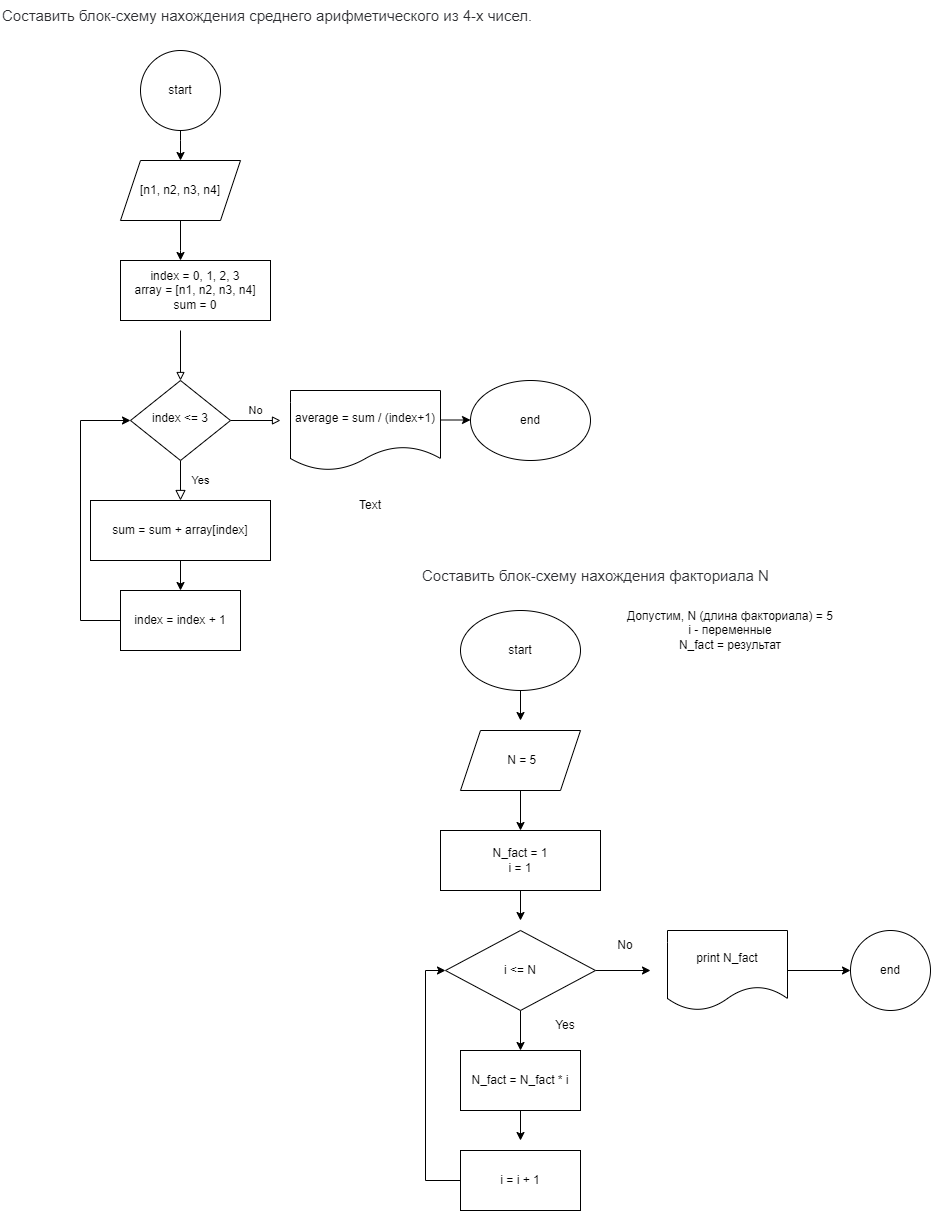

The diagram above was exported from draw.io. Its source (the exported page's mxGraphModel, read from the mxfile embedded in the PNG):
<mxGraphModel dx="288" dy="1287" grid="1" gridSize="10" guides="1" tooltips="1" connect="1" arrows="1" fold="1" page="1" pageScale="1" pageWidth="827" pageHeight="1169" math="0" shadow="0">
  <root>
    <mxCell id="WIyWlLk6GJQsqaUBKTNV-0" />
    <mxCell id="WIyWlLk6GJQsqaUBKTNV-1" parent="WIyWlLk6GJQsqaUBKTNV-0" />
    <mxCell id="WIyWlLk6GJQsqaUBKTNV-2" value="" style="rounded=0;html=1;jettySize=auto;orthogonalLoop=1;fontSize=11;endArrow=block;endFill=0;strokeWidth=1;shadow=0;labelBackgroundColor=none;edgeStyle=orthogonalEdgeStyle;" parent="WIyWlLk6GJQsqaUBKTNV-1" target="WIyWlLk6GJQsqaUBKTNV-6" edge="1">
      <mxGeometry relative="1" as="geometry">
        <mxPoint x="220" y="120" as="sourcePoint" />
      </mxGeometry>
    </mxCell>
    <mxCell id="WIyWlLk6GJQsqaUBKTNV-4" value="Yes" style="rounded=0;html=1;jettySize=auto;orthogonalLoop=1;fontSize=11;endArrow=block;endFill=0;endSize=8;strokeWidth=1;shadow=0;labelBackgroundColor=none;edgeStyle=orthogonalEdgeStyle;" parent="WIyWlLk6GJQsqaUBKTNV-1" source="WIyWlLk6GJQsqaUBKTNV-6" edge="1">
      <mxGeometry y="20" relative="1" as="geometry">
        <mxPoint as="offset" />
        <mxPoint x="220" y="290" as="targetPoint" />
      </mxGeometry>
    </mxCell>
    <mxCell id="WIyWlLk6GJQsqaUBKTNV-5" value="No" style="edgeStyle=orthogonalEdgeStyle;rounded=0;html=1;jettySize=auto;orthogonalLoop=1;fontSize=11;endArrow=block;endFill=0;strokeWidth=1;shadow=0;labelBackgroundColor=none;" parent="WIyWlLk6GJQsqaUBKTNV-1" source="WIyWlLk6GJQsqaUBKTNV-6" edge="1">
      <mxGeometry y="10" relative="1" as="geometry">
        <mxPoint as="offset" />
        <mxPoint x="320" y="210" as="targetPoint" />
      </mxGeometry>
    </mxCell>
    <mxCell id="WIyWlLk6GJQsqaUBKTNV-6" value="&lt;font style=&quot;vertical-align: inherit;&quot;&gt;&lt;font style=&quot;vertical-align: inherit;&quot;&gt;&lt;font style=&quot;vertical-align: inherit;&quot;&gt;&lt;font style=&quot;vertical-align: inherit;&quot;&gt;&lt;font style=&quot;vertical-align: inherit;&quot;&gt;&lt;font style=&quot;vertical-align: inherit;&quot;&gt;&lt;font style=&quot;vertical-align: inherit;&quot;&gt;&lt;font style=&quot;vertical-align: inherit;&quot;&gt;&lt;font style=&quot;vertical-align: inherit;&quot;&gt;&lt;font style=&quot;vertical-align: inherit;&quot;&gt;index &amp;lt;= 3&lt;/font&gt;&lt;/font&gt;&lt;/font&gt;&lt;/font&gt;&lt;/font&gt;&lt;/font&gt;&lt;/font&gt;&lt;/font&gt;&lt;/font&gt;&lt;/font&gt;" style="rhombus;whiteSpace=wrap;html=1;shadow=0;fontFamily=Helvetica;fontSize=12;align=center;strokeWidth=1;spacing=6;spacingTop=-4;" parent="WIyWlLk6GJQsqaUBKTNV-1" vertex="1">
      <mxGeometry x="170" y="170" width="100" height="80" as="geometry" />
    </mxCell>
    <mxCell id="eWBfcA7mildUWmKhPe1o-0" value="" style="endArrow=classic;html=1;rounded=0;exitX=1;exitY=0.5;exitDx=0;exitDy=0;" parent="WIyWlLk6GJQsqaUBKTNV-1" edge="1">
      <mxGeometry width="50" height="50" relative="1" as="geometry">
        <mxPoint x="480" y="209.5" as="sourcePoint" />
        <mxPoint x="510" y="209.5" as="targetPoint" />
      </mxGeometry>
    </mxCell>
    <mxCell id="eWBfcA7mildUWmKhPe1o-2" value="&lt;font style=&quot;vertical-align: inherit;&quot;&gt;&lt;font style=&quot;vertical-align: inherit;&quot;&gt;end&lt;/font&gt;&lt;/font&gt;" style="ellipse;whiteSpace=wrap;html=1;" parent="WIyWlLk6GJQsqaUBKTNV-1" vertex="1">
      <mxGeometry x="510" y="170" width="120" height="80" as="geometry" />
    </mxCell>
    <mxCell id="eWBfcA7mildUWmKhPe1o-12" style="edgeStyle=orthogonalEdgeStyle;rounded=0;orthogonalLoop=1;jettySize=auto;html=1;entryX=0;entryY=0.5;entryDx=0;entryDy=0;fontFamily=Helvetica;fontSize=12;fontColor=default;exitX=0;exitY=0.5;exitDx=0;exitDy=0;" parent="WIyWlLk6GJQsqaUBKTNV-1" source="rIo5Lo54nHIsp6G4wZ8d-6" target="WIyWlLk6GJQsqaUBKTNV-6" edge="1">
      <mxGeometry relative="1" as="geometry">
        <Array as="points">
          <mxPoint x="120" y="410" />
          <mxPoint x="120" y="210" />
        </Array>
        <mxPoint x="160" y="555" as="sourcePoint" />
      </mxGeometry>
    </mxCell>
    <mxCell id="eWBfcA7mildUWmKhPe1o-17" style="edgeStyle=orthogonalEdgeStyle;rounded=0;orthogonalLoop=1;jettySize=auto;html=1;fontFamily=Helvetica;fontSize=12;fontColor=default;" parent="WIyWlLk6GJQsqaUBKTNV-1" edge="1">
      <mxGeometry relative="1" as="geometry">
        <mxPoint x="220" y="50" as="targetPoint" />
        <Array as="points">
          <mxPoint x="220" y="40" />
          <mxPoint x="220" y="40" />
        </Array>
        <mxPoint x="220" y="10" as="sourcePoint" />
      </mxGeometry>
    </mxCell>
    <mxCell id="eWBfcA7mildUWmKhPe1o-16" value="" style="edgeStyle=orthogonalEdgeStyle;rounded=0;orthogonalLoop=1;jettySize=auto;html=1;fontFamily=Helvetica;fontSize=12;fontColor=default;" parent="WIyWlLk6GJQsqaUBKTNV-1" source="eWBfcA7mildUWmKhPe1o-15" edge="1">
      <mxGeometry relative="1" as="geometry">
        <Array as="points">
          <mxPoint x="220" y="-70" />
          <mxPoint x="220" y="-70" />
        </Array>
        <mxPoint x="220" y="-50" as="targetPoint" />
      </mxGeometry>
    </mxCell>
    <mxCell id="eWBfcA7mildUWmKhPe1o-15" value="start" style="ellipse;whiteSpace=wrap;html=1;rounded=1;glass=0;strokeWidth=1;shadow=0;sketch=0;strokeColor=default;fontFamily=Helvetica;fontSize=12;fontColor=default;fillColor=default;" parent="WIyWlLk6GJQsqaUBKTNV-1" vertex="1">
      <mxGeometry x="180" y="-160" width="80" height="80" as="geometry" />
    </mxCell>
    <mxCell id="eWBfcA7mildUWmKhPe1o-18" value="Text" style="text;html=1;strokeColor=none;fillColor=none;align=center;verticalAlign=middle;whiteSpace=wrap;rounded=0;glass=0;sketch=0;fontFamily=Helvetica;fontSize=12;fontColor=default;" parent="WIyWlLk6GJQsqaUBKTNV-1" vertex="1">
      <mxGeometry x="380" y="280" width="60" height="30" as="geometry" />
    </mxCell>
    <mxCell id="rIo5Lo54nHIsp6G4wZ8d-0" value="&lt;font style=&quot;vertical-align: inherit;&quot;&gt;&lt;font style=&quot;vertical-align: inherit;&quot;&gt;&lt;font style=&quot;vertical-align: inherit;&quot;&gt;&lt;font style=&quot;vertical-align: inherit;&quot;&gt;&lt;font style=&quot;vertical-align: inherit;&quot;&gt;&lt;font style=&quot;vertical-align: inherit;&quot;&gt;[n1, n2, n3, n4]&lt;/font&gt;&lt;/font&gt;&lt;/font&gt;&lt;/font&gt;&lt;/font&gt;&lt;/font&gt;" style="shape=parallelogram;perimeter=parallelogramPerimeter;whiteSpace=wrap;html=1;fixedSize=1;" parent="WIyWlLk6GJQsqaUBKTNV-1" vertex="1">
      <mxGeometry x="160" y="-50" width="120" height="60" as="geometry" />
    </mxCell>
    <mxCell id="rIo5Lo54nHIsp6G4wZ8d-1" value="&lt;font style=&quot;vertical-align: inherit;&quot;&gt;&lt;font style=&quot;vertical-align: inherit;&quot;&gt;&lt;font style=&quot;vertical-align: inherit;&quot;&gt;&lt;font style=&quot;vertical-align: inherit;&quot;&gt;&lt;font style=&quot;vertical-align: inherit;&quot;&gt;&lt;font style=&quot;vertical-align: inherit;&quot;&gt;&lt;font style=&quot;vertical-align: inherit;&quot;&gt;&lt;font style=&quot;vertical-align: inherit;&quot;&gt;&lt;font style=&quot;vertical-align: inherit;&quot;&gt;&lt;font style=&quot;vertical-align: inherit;&quot;&gt;index = 0, 1, 2, 3&lt;br&gt;&lt;/font&gt;&lt;/font&gt;&lt;/font&gt;&lt;/font&gt;&lt;/font&gt;&lt;/font&gt;&lt;/font&gt;&lt;/font&gt;array = [n1, n2, n3, n4]&lt;br&gt;&lt;font style=&quot;vertical-align: inherit;&quot;&gt;&lt;font style=&quot;vertical-align: inherit;&quot;&gt;&lt;font style=&quot;vertical-align: inherit;&quot;&gt;&lt;font style=&quot;vertical-align: inherit;&quot;&gt;&lt;font style=&quot;vertical-align: inherit;&quot;&gt;&lt;font style=&quot;vertical-align: inherit;&quot;&gt;&lt;font style=&quot;vertical-align: inherit;&quot;&gt;&lt;font style=&quot;vertical-align: inherit;&quot;&gt;sum = 0&lt;/font&gt;&lt;/font&gt;&lt;/font&gt;&lt;/font&gt;&lt;/font&gt;&lt;/font&gt;&lt;/font&gt;&lt;/font&gt;&lt;br&gt;&lt;/font&gt;&lt;/font&gt;" style="rounded=0;whiteSpace=wrap;html=1;" parent="WIyWlLk6GJQsqaUBKTNV-1" vertex="1">
      <mxGeometry x="160" y="50" width="150" height="60" as="geometry" />
    </mxCell>
    <mxCell id="rIo5Lo54nHIsp6G4wZ8d-3" value="average = sum / (index+1)" style="shape=document;whiteSpace=wrap;html=1;boundedLbl=1;" parent="WIyWlLk6GJQsqaUBKTNV-1" vertex="1">
      <mxGeometry x="330" y="180" width="150" height="80" as="geometry" />
    </mxCell>
    <mxCell id="rIo5Lo54nHIsp6G4wZ8d-5" style="edgeStyle=orthogonalEdgeStyle;rounded=0;orthogonalLoop=1;jettySize=auto;html=1;" parent="WIyWlLk6GJQsqaUBKTNV-1" source="rIo5Lo54nHIsp6G4wZ8d-4" edge="1">
      <mxGeometry relative="1" as="geometry">
        <mxPoint x="220" y="380" as="targetPoint" />
      </mxGeometry>
    </mxCell>
    <mxCell id="rIo5Lo54nHIsp6G4wZ8d-4" value="sum = sum + array[index]" style="rounded=0;whiteSpace=wrap;html=1;" parent="WIyWlLk6GJQsqaUBKTNV-1" vertex="1">
      <mxGeometry x="130" y="290" width="180" height="60" as="geometry" />
    </mxCell>
    <mxCell id="rIo5Lo54nHIsp6G4wZ8d-6" value="index = index + 1" style="rounded=0;whiteSpace=wrap;html=1;" parent="WIyWlLk6GJQsqaUBKTNV-1" vertex="1">
      <mxGeometry x="160" y="380" width="120" height="60" as="geometry" />
    </mxCell>
    <mxCell id="rIo5Lo54nHIsp6G4wZ8d-10" style="edgeStyle=orthogonalEdgeStyle;rounded=0;orthogonalLoop=1;jettySize=auto;html=1;" parent="WIyWlLk6GJQsqaUBKTNV-1" source="rIo5Lo54nHIsp6G4wZ8d-7" edge="1">
      <mxGeometry relative="1" as="geometry">
        <mxPoint x="560" y="510" as="targetPoint" />
      </mxGeometry>
    </mxCell>
    <mxCell id="rIo5Lo54nHIsp6G4wZ8d-7" value="start" style="ellipse;whiteSpace=wrap;html=1;" parent="WIyWlLk6GJQsqaUBKTNV-1" vertex="1">
      <mxGeometry x="500" y="400" width="120" height="80" as="geometry" />
    </mxCell>
    <mxCell id="rIo5Lo54nHIsp6G4wZ8d-8" value="&lt;span style=&quot;color: rgb(44, 45, 48); font-family: Roboto, &amp;quot;San Francisco&amp;quot;, &amp;quot;Helvetica Neue&amp;quot;, Helvetica, Arial; font-size: 15px; font-style: normal; font-variant-ligatures: normal; font-variant-caps: normal; font-weight: 400; letter-spacing: normal; orphans: 2; text-align: start; text-indent: 0px; text-transform: none; widows: 2; word-spacing: 0px; -webkit-text-stroke-width: 0px; background-color: rgb(255, 255, 255); text-decoration-thickness: initial; text-decoration-style: initial; text-decoration-color: initial; float: none; display: inline !important;&quot;&gt;Составить блок-схему нахождения среднего арифметического из 4-х чисел.&lt;/span&gt;" style="text;whiteSpace=wrap;html=1;" parent="WIyWlLk6GJQsqaUBKTNV-1" vertex="1">
      <mxGeometry x="40" y="-210" width="560" height="60" as="geometry" />
    </mxCell>
    <mxCell id="rIo5Lo54nHIsp6G4wZ8d-9" value="&lt;span style=&quot;color: rgb(44, 45, 48); font-family: Roboto, &amp;quot;San Francisco&amp;quot;, &amp;quot;Helvetica Neue&amp;quot;, Helvetica, Arial; font-size: 15px; font-style: normal; font-variant-ligatures: normal; font-variant-caps: normal; font-weight: 400; letter-spacing: normal; orphans: 2; text-align: start; text-indent: 0px; text-transform: none; widows: 2; word-spacing: 0px; -webkit-text-stroke-width: 0px; background-color: rgb(255, 255, 255); text-decoration-thickness: initial; text-decoration-style: initial; text-decoration-color: initial; float: none; display: inline !important;&quot;&gt;Составить блок-схему нахождения факториала N&lt;/span&gt;" style="text;whiteSpace=wrap;html=1;" parent="WIyWlLk6GJQsqaUBKTNV-1" vertex="1">
      <mxGeometry x="460" y="350" width="380" height="40" as="geometry" />
    </mxCell>
    <mxCell id="rIo5Lo54nHIsp6G4wZ8d-13" value="" style="edgeStyle=orthogonalEdgeStyle;rounded=0;orthogonalLoop=1;jettySize=auto;html=1;" parent="WIyWlLk6GJQsqaUBKTNV-1" source="rIo5Lo54nHIsp6G4wZ8d-11" edge="1">
      <mxGeometry relative="1" as="geometry">
        <mxPoint x="560" y="710" as="targetPoint" />
      </mxGeometry>
    </mxCell>
    <mxCell id="rIo5Lo54nHIsp6G4wZ8d-11" value="N_fact = 1&lt;br&gt;i = 1" style="rounded=0;whiteSpace=wrap;html=1;" parent="WIyWlLk6GJQsqaUBKTNV-1" vertex="1">
      <mxGeometry x="480" y="620" width="160" height="60" as="geometry" />
    </mxCell>
    <mxCell id="rIo5Lo54nHIsp6G4wZ8d-17" value="" style="edgeStyle=orthogonalEdgeStyle;rounded=0;orthogonalLoop=1;jettySize=auto;html=1;" parent="WIyWlLk6GJQsqaUBKTNV-1" source="rIo5Lo54nHIsp6G4wZ8d-14" target="rIo5Lo54nHIsp6G4wZ8d-16" edge="1">
      <mxGeometry relative="1" as="geometry" />
    </mxCell>
    <mxCell id="rIo5Lo54nHIsp6G4wZ8d-22" style="edgeStyle=orthogonalEdgeStyle;rounded=0;orthogonalLoop=1;jettySize=auto;html=1;" parent="WIyWlLk6GJQsqaUBKTNV-1" source="rIo5Lo54nHIsp6G4wZ8d-14" edge="1">
      <mxGeometry relative="1" as="geometry">
        <mxPoint x="690" y="760" as="targetPoint" />
      </mxGeometry>
    </mxCell>
    <mxCell id="rIo5Lo54nHIsp6G4wZ8d-14" value="i &amp;lt;= N" style="rhombus;whiteSpace=wrap;html=1;" parent="WIyWlLk6GJQsqaUBKTNV-1" vertex="1">
      <mxGeometry x="485" y="720" width="150" height="80" as="geometry" />
    </mxCell>
    <mxCell id="rIo5Lo54nHIsp6G4wZ8d-18" style="edgeStyle=orthogonalEdgeStyle;rounded=0;orthogonalLoop=1;jettySize=auto;html=1;" parent="WIyWlLk6GJQsqaUBKTNV-1" source="rIo5Lo54nHIsp6G4wZ8d-16" edge="1">
      <mxGeometry relative="1" as="geometry">
        <mxPoint x="560" y="930" as="targetPoint" />
      </mxGeometry>
    </mxCell>
    <mxCell id="rIo5Lo54nHIsp6G4wZ8d-16" value="N_fact = N_fact * i" style="whiteSpace=wrap;html=1;" parent="WIyWlLk6GJQsqaUBKTNV-1" vertex="1">
      <mxGeometry x="500" y="840" width="120" height="60" as="geometry" />
    </mxCell>
    <mxCell id="rIo5Lo54nHIsp6G4wZ8d-20" style="edgeStyle=orthogonalEdgeStyle;rounded=0;orthogonalLoop=1;jettySize=auto;html=1;entryX=0;entryY=0.5;entryDx=0;entryDy=0;" parent="WIyWlLk6GJQsqaUBKTNV-1" source="rIo5Lo54nHIsp6G4wZ8d-19" target="rIo5Lo54nHIsp6G4wZ8d-14" edge="1">
      <mxGeometry relative="1" as="geometry">
        <Array as="points">
          <mxPoint x="465" y="970" />
          <mxPoint x="465" y="760" />
        </Array>
      </mxGeometry>
    </mxCell>
    <mxCell id="rIo5Lo54nHIsp6G4wZ8d-19" value="i = i + 1" style="rounded=0;whiteSpace=wrap;html=1;" parent="WIyWlLk6GJQsqaUBKTNV-1" vertex="1">
      <mxGeometry x="500" y="940" width="120" height="60" as="geometry" />
    </mxCell>
    <mxCell id="rIo5Lo54nHIsp6G4wZ8d-21" value="Yes" style="text;html=1;strokeColor=none;fillColor=none;align=center;verticalAlign=middle;whiteSpace=wrap;rounded=0;" parent="WIyWlLk6GJQsqaUBKTNV-1" vertex="1">
      <mxGeometry x="575" y="800" width="60" height="30" as="geometry" />
    </mxCell>
    <mxCell id="rIo5Lo54nHIsp6G4wZ8d-24" value="" style="edgeStyle=orthogonalEdgeStyle;rounded=0;orthogonalLoop=1;jettySize=auto;html=1;" parent="WIyWlLk6GJQsqaUBKTNV-1" source="rIo5Lo54nHIsp6G4wZ8d-23" target="rIo5Lo54nHIsp6G4wZ8d-11" edge="1">
      <mxGeometry relative="1" as="geometry" />
    </mxCell>
    <mxCell id="rIo5Lo54nHIsp6G4wZ8d-23" value="&amp;nbsp;N = 5" style="shape=parallelogram;perimeter=parallelogramPerimeter;whiteSpace=wrap;html=1;fixedSize=1;" parent="WIyWlLk6GJQsqaUBKTNV-1" vertex="1">
      <mxGeometry x="500" y="520" width="120" height="60" as="geometry" />
    </mxCell>
    <mxCell id="rIo5Lo54nHIsp6G4wZ8d-25" value="Допустим, N (длина факториала) = 5&lt;br&gt;i - переменные&lt;br&gt;N_fact = результат" style="text;html=1;strokeColor=none;fillColor=none;align=center;verticalAlign=middle;whiteSpace=wrap;rounded=0;" parent="WIyWlLk6GJQsqaUBKTNV-1" vertex="1">
      <mxGeometry x="630" y="390" width="280" height="60" as="geometry" />
    </mxCell>
    <mxCell id="rIo5Lo54nHIsp6G4wZ8d-26" value="No" style="text;html=1;strokeColor=none;fillColor=none;align=center;verticalAlign=middle;whiteSpace=wrap;rounded=0;" parent="WIyWlLk6GJQsqaUBKTNV-1" vertex="1">
      <mxGeometry x="635" y="720" width="60" height="30" as="geometry" />
    </mxCell>
    <mxCell id="rIo5Lo54nHIsp6G4wZ8d-29" value="" style="edgeStyle=orthogonalEdgeStyle;rounded=0;orthogonalLoop=1;jettySize=auto;html=1;" parent="WIyWlLk6GJQsqaUBKTNV-1" source="rIo5Lo54nHIsp6G4wZ8d-27" target="rIo5Lo54nHIsp6G4wZ8d-28" edge="1">
      <mxGeometry relative="1" as="geometry" />
    </mxCell>
    <mxCell id="rIo5Lo54nHIsp6G4wZ8d-27" value="print N_fact" style="shape=document;whiteSpace=wrap;html=1;boundedLbl=1;" parent="WIyWlLk6GJQsqaUBKTNV-1" vertex="1">
      <mxGeometry x="707" y="720" width="120" height="80" as="geometry" />
    </mxCell>
    <mxCell id="rIo5Lo54nHIsp6G4wZ8d-28" value="end" style="ellipse;whiteSpace=wrap;html=1;" parent="WIyWlLk6GJQsqaUBKTNV-1" vertex="1">
      <mxGeometry x="890" y="720" width="80" height="80" as="geometry" />
    </mxCell>
  </root>
</mxGraphModel>